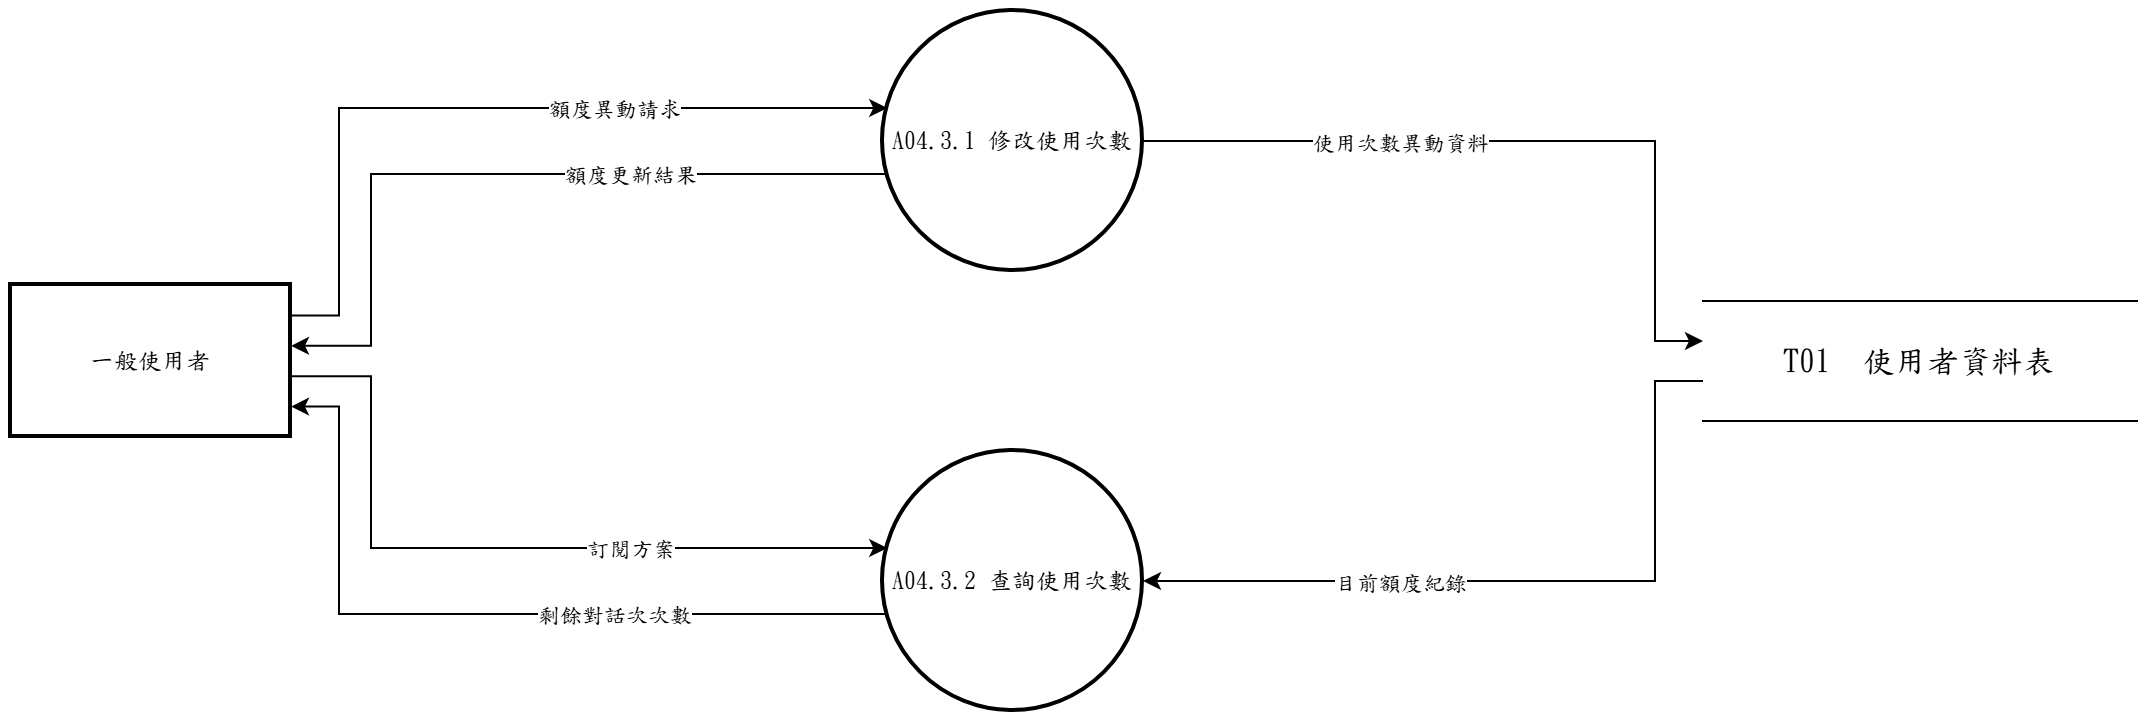

The diagram above was exported from draw.io. Its source (the exported page's mxGraphModel, read from the mxfile embedded in the PNG):
<mxGraphModel dx="1400" dy="900" grid="1" gridSize="10" guides="1" tooltips="1" connect="1" arrows="1" fold="1" page="1" pageScale="1" pageWidth="827" pageHeight="1169" math="0" shadow="0">
  <root>
    <mxCell id="0" />
    <mxCell id="1" parent="0" />
    <mxCell id="c1" value="A04.3.1 修改使用次數" style="ellipse;aspect=fixed;strokeWidth=2;whiteSpace=wrap;html=1;fontFamily=標楷體;" vertex="1" parent="1">
      <mxGeometry x="476.0" y="60.0" width="130" height="130" as="geometry" />
    </mxCell>
    <mxCell id="c2" value="A04.3.2 查詢使用次數" style="ellipse;aspect=fixed;strokeWidth=2;whiteSpace=wrap;html=1;fontFamily=標楷體;" vertex="1" parent="1">
      <mxGeometry x="476.0" y="280.0" width="130" height="130" as="geometry" />
    </mxCell>
    <mxCell id="c3" value="一般使用者" style="whiteSpace=wrap;strokeWidth=2;html=1;fontFamily=標楷體;" vertex="1" parent="1">
      <mxGeometry x="40.0" y="197.0" width="140" height="76" as="geometry" />
    </mxCell>
    <mxCell id="c4" value="T01  使用者資料表" style="shape=partialRectangle;whiteSpace=wrap;html=1;left=0;right=0;fontFamily=標楷體;fontSize=16;" vertex="1" parent="1">
      <mxGeometry x="886.0" y="205.0" width="217" height="60" as="geometry" />
    </mxCell>
    <mxCell id="c5" style="edgeStyle=none;rounded=0;html=1;fontFamily=標楷體;endArrow=classic;exitX=1.0000;exitY=0.2000;exitDx=0;exitDy=0;exitPerimeter=0;entryX=0.0163;entryY=0.3733;entryDx=0;entryDy=0;entryPerimeter=0;" edge="1" parent="1" source="c3" target="c1">
      <mxGeometry relative="1" as="geometry">
        <Array as="points">
          <mxPoint x="204.0" y="212.2" />
          <mxPoint x="204.0" y="108.5" />
        </Array>
      </mxGeometry>
    </mxCell>
    <mxCell id="c6" value="額度異動請求" style="edgeLabel;html=1;align=center;verticalAlign=middle;resizable=0;points=[];fontFamily=標楷體;" vertex="1" connectable="0" parent="c5">
      <mxGeometry x="0.318" relative="1" as="geometry">
        <mxPoint as="offset" />
      </mxGeometry>
    </mxCell>
    <mxCell id="c7" style="edgeStyle=none;rounded=0;html=1;fontFamily=標楷體;endArrow=classic;exitX=0.0163;exitY=0.6267;exitDx=0;exitDy=0;exitPerimeter=0;entryX=1.0000;entryY=0.4000;entryDx=0;entryDy=0;entryPerimeter=0;" edge="1" parent="1" source="c1" target="c3">
      <mxGeometry relative="1" as="geometry">
        <Array as="points">
          <mxPoint x="220.0" y="141.5" />
          <mxPoint x="220.0" y="227.4" />
        </Array>
      </mxGeometry>
    </mxCell>
    <mxCell id="c8" value="額度更新結果" style="edgeLabel;html=1;align=center;verticalAlign=middle;resizable=0;points=[];fontFamily=標楷體;" vertex="1" connectable="0" parent="c7">
      <mxGeometry x="-0.328" relative="1" as="geometry">
        <mxPoint as="offset" />
      </mxGeometry>
    </mxCell>
    <mxCell id="c9" style="edgeStyle=none;rounded=0;html=1;fontFamily=標楷體;endArrow=classic;exitX=1.0000;exitY=0.5000;exitDx=0;exitDy=0;exitPerimeter=0;entryX=0.0000;entryY=0.3333;entryDx=0;entryDy=0;entryPerimeter=0;" edge="1" parent="1" source="c1" target="c4">
      <mxGeometry relative="1" as="geometry">
        <Array as="points">
          <mxPoint x="862.0" y="125.0" />
          <mxPoint x="862.0" y="225.0" />
        </Array>
      </mxGeometry>
    </mxCell>
    <mxCell id="c10" value="使用次數異動資料" style="edgeLabel;html=1;align=center;verticalAlign=middle;resizable=0;points=[];fontFamily=標楷體;" vertex="1" connectable="0" parent="c9">
      <mxGeometry x="-0.326" relative="1" as="geometry">
        <mxPoint as="offset" />
      </mxGeometry>
    </mxCell>
    <mxCell id="c11" style="edgeStyle=none;rounded=0;html=1;fontFamily=標楷體;endArrow=classic;exitX=1.0000;exitY=0.6000;exitDx=0;exitDy=0;exitPerimeter=0;entryX=0.0163;entryY=0.3733;entryDx=0;entryDy=0;entryPerimeter=0;" edge="1" parent="1" source="c3" target="c2">
      <mxGeometry relative="1" as="geometry">
        <Array as="points">
          <mxPoint x="220.0" y="242.6" />
          <mxPoint x="220.0" y="328.5" />
        </Array>
      </mxGeometry>
    </mxCell>
    <mxCell id="c12" value="訂閱方案" style="edgeLabel;html=1;align=center;verticalAlign=middle;resizable=0;points=[];fontFamily=標楷體;" vertex="1" connectable="0" parent="c11">
      <mxGeometry x="0.328" relative="1" as="geometry">
        <mxPoint as="offset" />
      </mxGeometry>
    </mxCell>
    <mxCell id="c13" style="edgeStyle=none;rounded=0;html=1;fontFamily=標楷體;endArrow=classic;exitX=0.0000;exitY=0.6667;exitDx=0;exitDy=0;exitPerimeter=0;entryX=1.0000;entryY=0.5000;entryDx=0;entryDy=0;entryPerimeter=0;" edge="1" parent="1" source="c4" target="c2">
      <mxGeometry relative="1" as="geometry">
        <Array as="points">
          <mxPoint x="862.0" y="245.0" />
          <mxPoint x="862.0" y="345.0" />
        </Array>
      </mxGeometry>
    </mxCell>
    <mxCell id="c14" value="目前額度紀錄" style="edgeLabel;html=1;align=center;verticalAlign=middle;resizable=0;points=[];fontFamily=標楷體;" vertex="1" connectable="0" parent="c13">
      <mxGeometry x="0.326" relative="1" as="geometry">
        <mxPoint as="offset" />
      </mxGeometry>
    </mxCell>
    <mxCell id="c15" style="edgeStyle=none;rounded=0;html=1;fontFamily=標楷體;endArrow=classic;exitX=0.0163;exitY=0.6267;exitDx=0;exitDy=0;exitPerimeter=0;entryX=1.0000;entryY=0.8000;entryDx=0;entryDy=0;entryPerimeter=0;" edge="1" parent="1" source="c2" target="c3">
      <mxGeometry relative="1" as="geometry">
        <Array as="points">
          <mxPoint x="204.0" y="361.5" />
          <mxPoint x="204.0" y="257.8" />
        </Array>
      </mxGeometry>
    </mxCell>
    <mxCell id="c16" value="剩餘對話次次數" style="edgeLabel;html=1;align=center;verticalAlign=middle;resizable=0;points=[];fontFamily=標楷體;" vertex="1" connectable="0" parent="c15">
      <mxGeometry x="-0.318" relative="1" as="geometry">
        <mxPoint as="offset" />
      </mxGeometry>
    </mxCell>
  </root>
</mxGraphModel>